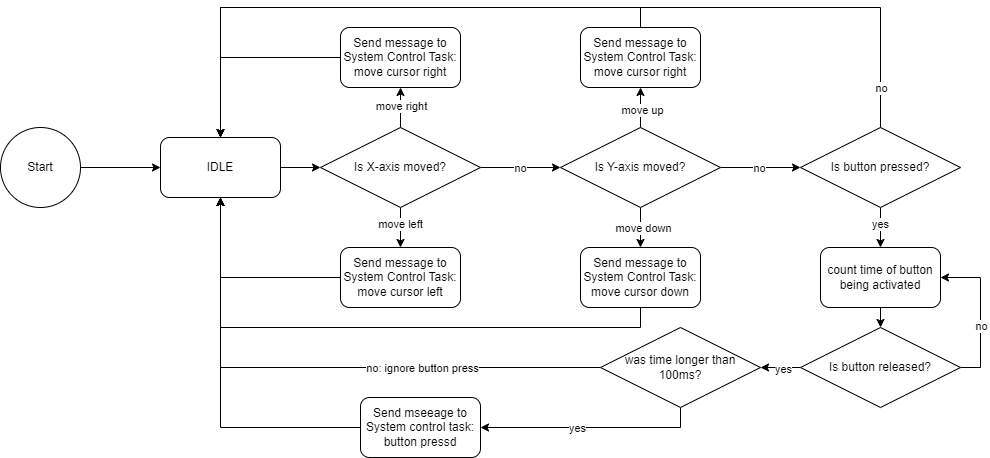

The diagram above was exported from draw.io. Its source (the exported page's mxGraphModel, read from the mxfile embedded in the PNG):
<mxGraphModel dx="1578" dy="1204" grid="1" gridSize="10" guides="1" tooltips="1" connect="1" arrows="1" fold="1" page="1" pageScale="1" pageWidth="1654" pageHeight="1169" math="0" shadow="0">
  <root>
    <mxCell id="0" />
    <mxCell id="1" parent="0" />
    <mxCell id="EhLDCveYTQyUHdg0nNyh-9" style="edgeStyle=orthogonalEdgeStyle;rounded=0;orthogonalLoop=1;jettySize=auto;html=1;exitX=1;exitY=0.5;exitDx=0;exitDy=0;entryX=0;entryY=0.5;entryDx=0;entryDy=0;" edge="1" parent="1" source="EhLDCveYTQyUHdg0nNyh-1" target="EhLDCveYTQyUHdg0nNyh-4">
      <mxGeometry relative="1" as="geometry" />
    </mxCell>
    <mxCell id="EhLDCveYTQyUHdg0nNyh-1" value="Start" style="ellipse;whiteSpace=wrap;html=1;aspect=fixed;" vertex="1" parent="1">
      <mxGeometry x="40" y="160" width="80" height="80" as="geometry" />
    </mxCell>
    <mxCell id="EhLDCveYTQyUHdg0nNyh-10" style="edgeStyle=orthogonalEdgeStyle;rounded=0;orthogonalLoop=1;jettySize=auto;html=1;exitX=1;exitY=0.5;exitDx=0;exitDy=0;entryX=0;entryY=0.5;entryDx=0;entryDy=0;" edge="1" parent="1" source="EhLDCveYTQyUHdg0nNyh-4" target="EhLDCveYTQyUHdg0nNyh-5">
      <mxGeometry relative="1" as="geometry" />
    </mxCell>
    <mxCell id="EhLDCveYTQyUHdg0nNyh-4" value="IDLE" style="rounded=1;whiteSpace=wrap;html=1;" vertex="1" parent="1">
      <mxGeometry x="200" y="170" width="120" height="60" as="geometry" />
    </mxCell>
    <mxCell id="EhLDCveYTQyUHdg0nNyh-7" style="edgeStyle=orthogonalEdgeStyle;rounded=0;orthogonalLoop=1;jettySize=auto;html=1;exitX=0.5;exitY=0;exitDx=0;exitDy=0;entryX=0.5;entryY=1;entryDx=0;entryDy=0;" edge="1" parent="1" source="EhLDCveYTQyUHdg0nNyh-5" target="EhLDCveYTQyUHdg0nNyh-6">
      <mxGeometry relative="1" as="geometry" />
    </mxCell>
    <mxCell id="EhLDCveYTQyUHdg0nNyh-8" value="move right" style="edgeLabel;html=1;align=center;verticalAlign=middle;resizable=0;points=[];" vertex="1" connectable="0" parent="EhLDCveYTQyUHdg0nNyh-7">
      <mxGeometry x="0.0917" relative="1" as="geometry">
        <mxPoint as="offset" />
      </mxGeometry>
    </mxCell>
    <mxCell id="EhLDCveYTQyUHdg0nNyh-15" style="edgeStyle=orthogonalEdgeStyle;rounded=0;orthogonalLoop=1;jettySize=auto;html=1;exitX=0.5;exitY=1;exitDx=0;exitDy=0;entryX=0.5;entryY=0;entryDx=0;entryDy=0;" edge="1" parent="1" source="EhLDCveYTQyUHdg0nNyh-5" target="EhLDCveYTQyUHdg0nNyh-14">
      <mxGeometry relative="1" as="geometry" />
    </mxCell>
    <mxCell id="EhLDCveYTQyUHdg0nNyh-16" value="move left" style="edgeLabel;html=1;align=center;verticalAlign=middle;resizable=0;points=[];" vertex="1" connectable="0" parent="EhLDCveYTQyUHdg0nNyh-15">
      <mxGeometry x="-0.1375" y="-1" relative="1" as="geometry">
        <mxPoint as="offset" />
      </mxGeometry>
    </mxCell>
    <mxCell id="EhLDCveYTQyUHdg0nNyh-19" style="edgeStyle=orthogonalEdgeStyle;rounded=0;orthogonalLoop=1;jettySize=auto;html=1;exitX=1;exitY=0.5;exitDx=0;exitDy=0;entryX=0;entryY=0.5;entryDx=0;entryDy=0;" edge="1" parent="1" source="EhLDCveYTQyUHdg0nNyh-5" target="EhLDCveYTQyUHdg0nNyh-18">
      <mxGeometry relative="1" as="geometry" />
    </mxCell>
    <mxCell id="EhLDCveYTQyUHdg0nNyh-20" value="no" style="edgeLabel;html=1;align=center;verticalAlign=middle;resizable=0;points=[];" vertex="1" connectable="0" parent="EhLDCveYTQyUHdg0nNyh-19">
      <mxGeometry x="-0.3098" relative="1" as="geometry">
        <mxPoint x="12" as="offset" />
      </mxGeometry>
    </mxCell>
    <mxCell id="EhLDCveYTQyUHdg0nNyh-5" value="Is X-axis moved?" style="rhombus;whiteSpace=wrap;html=1;" vertex="1" parent="1">
      <mxGeometry x="360" y="160" width="160" height="80" as="geometry" />
    </mxCell>
    <mxCell id="EhLDCveYTQyUHdg0nNyh-11" style="edgeStyle=orthogonalEdgeStyle;rounded=0;orthogonalLoop=1;jettySize=auto;html=1;exitX=0;exitY=0.5;exitDx=0;exitDy=0;entryX=0.5;entryY=0;entryDx=0;entryDy=0;" edge="1" parent="1" source="EhLDCveYTQyUHdg0nNyh-6" target="EhLDCveYTQyUHdg0nNyh-4">
      <mxGeometry relative="1" as="geometry" />
    </mxCell>
    <mxCell id="EhLDCveYTQyUHdg0nNyh-6" value="Send message to System Control Task: move cursor right" style="rounded=1;whiteSpace=wrap;html=1;" vertex="1" parent="1">
      <mxGeometry x="380" y="60" width="120" height="60" as="geometry" />
    </mxCell>
    <mxCell id="EhLDCveYTQyUHdg0nNyh-17" style="edgeStyle=orthogonalEdgeStyle;rounded=0;orthogonalLoop=1;jettySize=auto;html=1;exitX=0;exitY=0.5;exitDx=0;exitDy=0;entryX=0.5;entryY=1;entryDx=0;entryDy=0;" edge="1" parent="1" source="EhLDCveYTQyUHdg0nNyh-14" target="EhLDCveYTQyUHdg0nNyh-4">
      <mxGeometry relative="1" as="geometry" />
    </mxCell>
    <mxCell id="EhLDCveYTQyUHdg0nNyh-14" value="Send message to System Control Task: move cursor left" style="rounded=1;whiteSpace=wrap;html=1;" vertex="1" parent="1">
      <mxGeometry x="380" y="280" width="120" height="60" as="geometry" />
    </mxCell>
    <mxCell id="EhLDCveYTQyUHdg0nNyh-23" style="edgeStyle=orthogonalEdgeStyle;rounded=0;orthogonalLoop=1;jettySize=auto;html=1;exitX=0.5;exitY=0;exitDx=0;exitDy=0;entryX=0.5;entryY=1;entryDx=0;entryDy=0;" edge="1" parent="1" source="EhLDCveYTQyUHdg0nNyh-18" target="EhLDCveYTQyUHdg0nNyh-21">
      <mxGeometry relative="1" as="geometry" />
    </mxCell>
    <mxCell id="EhLDCveYTQyUHdg0nNyh-25" value="move up" style="edgeLabel;html=1;align=center;verticalAlign=middle;resizable=0;points=[];" vertex="1" connectable="0" parent="EhLDCveYTQyUHdg0nNyh-23">
      <mxGeometry x="-0.0478" y="-1" relative="1" as="geometry">
        <mxPoint as="offset" />
      </mxGeometry>
    </mxCell>
    <mxCell id="EhLDCveYTQyUHdg0nNyh-26" style="edgeStyle=orthogonalEdgeStyle;rounded=0;orthogonalLoop=1;jettySize=auto;html=1;exitX=0.5;exitY=1;exitDx=0;exitDy=0;entryX=0.5;entryY=0;entryDx=0;entryDy=0;" edge="1" parent="1" source="EhLDCveYTQyUHdg0nNyh-18" target="EhLDCveYTQyUHdg0nNyh-22">
      <mxGeometry relative="1" as="geometry" />
    </mxCell>
    <mxCell id="EhLDCveYTQyUHdg0nNyh-27" value="move down" style="edgeLabel;html=1;align=center;verticalAlign=middle;resizable=0;points=[];" vertex="1" connectable="0" parent="EhLDCveYTQyUHdg0nNyh-26">
      <mxGeometry x="-0.0391" y="2" relative="1" as="geometry">
        <mxPoint as="offset" />
      </mxGeometry>
    </mxCell>
    <mxCell id="EhLDCveYTQyUHdg0nNyh-31" style="edgeStyle=orthogonalEdgeStyle;rounded=0;orthogonalLoop=1;jettySize=auto;html=1;exitX=1;exitY=0.5;exitDx=0;exitDy=0;entryX=0;entryY=0.5;entryDx=0;entryDy=0;" edge="1" parent="1" source="EhLDCveYTQyUHdg0nNyh-18" target="EhLDCveYTQyUHdg0nNyh-30">
      <mxGeometry relative="1" as="geometry" />
    </mxCell>
    <mxCell id="EhLDCveYTQyUHdg0nNyh-32" value="no" style="edgeLabel;html=1;align=center;verticalAlign=middle;resizable=0;points=[];" vertex="1" connectable="0" parent="EhLDCveYTQyUHdg0nNyh-31">
      <mxGeometry x="-0.038" relative="1" as="geometry">
        <mxPoint as="offset" />
      </mxGeometry>
    </mxCell>
    <mxCell id="EhLDCveYTQyUHdg0nNyh-18" value="Is Y-axis moved?" style="rhombus;whiteSpace=wrap;html=1;" vertex="1" parent="1">
      <mxGeometry x="600" y="160" width="160" height="80" as="geometry" />
    </mxCell>
    <mxCell id="EhLDCveYTQyUHdg0nNyh-28" style="edgeStyle=orthogonalEdgeStyle;rounded=0;orthogonalLoop=1;jettySize=auto;html=1;exitX=0.5;exitY=0;exitDx=0;exitDy=0;entryX=0.5;entryY=0;entryDx=0;entryDy=0;" edge="1" parent="1" source="EhLDCveYTQyUHdg0nNyh-21" target="EhLDCveYTQyUHdg0nNyh-4">
      <mxGeometry relative="1" as="geometry" />
    </mxCell>
    <mxCell id="EhLDCveYTQyUHdg0nNyh-21" value="Send message to System Control Task: move cursor right" style="rounded=1;whiteSpace=wrap;html=1;" vertex="1" parent="1">
      <mxGeometry x="620" y="60" width="120" height="60" as="geometry" />
    </mxCell>
    <mxCell id="EhLDCveYTQyUHdg0nNyh-29" style="edgeStyle=orthogonalEdgeStyle;rounded=0;orthogonalLoop=1;jettySize=auto;html=1;exitX=0.5;exitY=1;exitDx=0;exitDy=0;entryX=0.5;entryY=1;entryDx=0;entryDy=0;" edge="1" parent="1" source="EhLDCveYTQyUHdg0nNyh-22" target="EhLDCveYTQyUHdg0nNyh-4">
      <mxGeometry relative="1" as="geometry" />
    </mxCell>
    <mxCell id="EhLDCveYTQyUHdg0nNyh-22" value="Send message to System Control Task: move cursor down" style="rounded=1;whiteSpace=wrap;html=1;" vertex="1" parent="1">
      <mxGeometry x="620" y="280" width="120" height="60" as="geometry" />
    </mxCell>
    <mxCell id="EhLDCveYTQyUHdg0nNyh-40" style="edgeStyle=orthogonalEdgeStyle;rounded=0;orthogonalLoop=1;jettySize=auto;html=1;exitX=0.5;exitY=0;exitDx=0;exitDy=0;entryX=0.5;entryY=0;entryDx=0;entryDy=0;" edge="1" parent="1" source="EhLDCveYTQyUHdg0nNyh-30" target="EhLDCveYTQyUHdg0nNyh-4">
      <mxGeometry relative="1" as="geometry">
        <Array as="points">
          <mxPoint x="920" y="40" />
          <mxPoint x="260" y="40" />
        </Array>
      </mxGeometry>
    </mxCell>
    <mxCell id="EhLDCveYTQyUHdg0nNyh-41" value="no" style="edgeLabel;html=1;align=center;verticalAlign=middle;resizable=0;points=[];" vertex="1" connectable="0" parent="EhLDCveYTQyUHdg0nNyh-40">
      <mxGeometry x="-0.9177" y="-4" relative="1" as="geometry">
        <mxPoint x="-4" y="-2" as="offset" />
      </mxGeometry>
    </mxCell>
    <mxCell id="EhLDCveYTQyUHdg0nNyh-42" style="edgeStyle=orthogonalEdgeStyle;rounded=0;orthogonalLoop=1;jettySize=auto;html=1;exitX=0.5;exitY=1;exitDx=0;exitDy=0;entryX=0.5;entryY=0;entryDx=0;entryDy=0;" edge="1" parent="1" source="EhLDCveYTQyUHdg0nNyh-30" target="EhLDCveYTQyUHdg0nNyh-35">
      <mxGeometry relative="1" as="geometry" />
    </mxCell>
    <mxCell id="EhLDCveYTQyUHdg0nNyh-43" value="yes" style="edgeLabel;html=1;align=center;verticalAlign=middle;resizable=0;points=[];" vertex="1" connectable="0" parent="EhLDCveYTQyUHdg0nNyh-42">
      <mxGeometry x="-0.1417" y="-1" relative="1" as="geometry">
        <mxPoint as="offset" />
      </mxGeometry>
    </mxCell>
    <mxCell id="EhLDCveYTQyUHdg0nNyh-30" value="Is button pressed?" style="rhombus;whiteSpace=wrap;html=1;" vertex="1" parent="1">
      <mxGeometry x="840" y="160" width="160" height="80" as="geometry" />
    </mxCell>
    <mxCell id="EhLDCveYTQyUHdg0nNyh-45" style="edgeStyle=orthogonalEdgeStyle;rounded=0;orthogonalLoop=1;jettySize=auto;html=1;exitX=0.5;exitY=1;exitDx=0;exitDy=0;entryX=0.5;entryY=0;entryDx=0;entryDy=0;" edge="1" parent="1" source="EhLDCveYTQyUHdg0nNyh-35" target="EhLDCveYTQyUHdg0nNyh-44">
      <mxGeometry relative="1" as="geometry" />
    </mxCell>
    <mxCell id="EhLDCveYTQyUHdg0nNyh-35" value="count time of button being activated" style="rounded=1;whiteSpace=wrap;html=1;" vertex="1" parent="1">
      <mxGeometry x="860" y="280" width="120" height="60" as="geometry" />
    </mxCell>
    <mxCell id="EhLDCveYTQyUHdg0nNyh-49" style="edgeStyle=orthogonalEdgeStyle;rounded=0;orthogonalLoop=1;jettySize=auto;html=1;exitX=1;exitY=0.5;exitDx=0;exitDy=0;entryX=1;entryY=0.5;entryDx=0;entryDy=0;" edge="1" parent="1" source="EhLDCveYTQyUHdg0nNyh-44" target="EhLDCveYTQyUHdg0nNyh-35">
      <mxGeometry relative="1" as="geometry" />
    </mxCell>
    <mxCell id="EhLDCveYTQyUHdg0nNyh-50" value="no" style="edgeLabel;html=1;align=center;verticalAlign=middle;resizable=0;points=[];" vertex="1" connectable="0" parent="EhLDCveYTQyUHdg0nNyh-49">
      <mxGeometry x="-0.1844" relative="1" as="geometry">
        <mxPoint as="offset" />
      </mxGeometry>
    </mxCell>
    <mxCell id="EhLDCveYTQyUHdg0nNyh-52" style="edgeStyle=orthogonalEdgeStyle;rounded=0;orthogonalLoop=1;jettySize=auto;html=1;exitX=0;exitY=0.5;exitDx=0;exitDy=0;entryX=1;entryY=0.5;entryDx=0;entryDy=0;" edge="1" parent="1" source="EhLDCveYTQyUHdg0nNyh-44" target="EhLDCveYTQyUHdg0nNyh-51">
      <mxGeometry relative="1" as="geometry" />
    </mxCell>
    <mxCell id="EhLDCveYTQyUHdg0nNyh-53" value="yes" style="edgeLabel;html=1;align=center;verticalAlign=middle;resizable=0;points=[];" vertex="1" connectable="0" parent="EhLDCveYTQyUHdg0nNyh-52">
      <mxGeometry x="-0.0583" y="1" relative="1" as="geometry">
        <mxPoint as="offset" />
      </mxGeometry>
    </mxCell>
    <mxCell id="EhLDCveYTQyUHdg0nNyh-44" value="Is button released?" style="rhombus;whiteSpace=wrap;html=1;" vertex="1" parent="1">
      <mxGeometry x="840" y="360" width="160" height="80" as="geometry" />
    </mxCell>
    <mxCell id="EhLDCveYTQyUHdg0nNyh-54" style="edgeStyle=orthogonalEdgeStyle;rounded=0;orthogonalLoop=1;jettySize=auto;html=1;exitX=0;exitY=0.5;exitDx=0;exitDy=0;" edge="1" parent="1" source="EhLDCveYTQyUHdg0nNyh-51" target="EhLDCveYTQyUHdg0nNyh-4">
      <mxGeometry relative="1" as="geometry" />
    </mxCell>
    <mxCell id="EhLDCveYTQyUHdg0nNyh-55" value="no: ignore button press" style="edgeLabel;html=1;align=center;verticalAlign=middle;resizable=0;points=[];" vertex="1" connectable="0" parent="EhLDCveYTQyUHdg0nNyh-54">
      <mxGeometry x="-0.3098" y="-6" relative="1" as="geometry">
        <mxPoint x="10" y="6" as="offset" />
      </mxGeometry>
    </mxCell>
    <mxCell id="EhLDCveYTQyUHdg0nNyh-57" style="edgeStyle=orthogonalEdgeStyle;rounded=0;orthogonalLoop=1;jettySize=auto;html=1;exitX=0.5;exitY=1;exitDx=0;exitDy=0;entryX=1;entryY=0.5;entryDx=0;entryDy=0;" edge="1" parent="1" source="EhLDCveYTQyUHdg0nNyh-51" target="EhLDCveYTQyUHdg0nNyh-56">
      <mxGeometry relative="1" as="geometry" />
    </mxCell>
    <mxCell id="EhLDCveYTQyUHdg0nNyh-58" value="yes" style="edgeLabel;html=1;align=center;verticalAlign=middle;resizable=0;points=[];" vertex="1" connectable="0" parent="EhLDCveYTQyUHdg0nNyh-57">
      <mxGeometry x="0.125" y="6" relative="1" as="geometry">
        <mxPoint y="-6" as="offset" />
      </mxGeometry>
    </mxCell>
    <mxCell id="EhLDCveYTQyUHdg0nNyh-51" value="was time longer than &lt;br&gt;100ms?" style="rhombus;whiteSpace=wrap;html=1;" vertex="1" parent="1">
      <mxGeometry x="640" y="360" width="160" height="80" as="geometry" />
    </mxCell>
    <mxCell id="EhLDCveYTQyUHdg0nNyh-60" style="edgeStyle=orthogonalEdgeStyle;rounded=0;orthogonalLoop=1;jettySize=auto;html=1;exitX=0;exitY=0.5;exitDx=0;exitDy=0;entryX=0.5;entryY=1;entryDx=0;entryDy=0;" edge="1" parent="1" source="EhLDCveYTQyUHdg0nNyh-56" target="EhLDCveYTQyUHdg0nNyh-4">
      <mxGeometry relative="1" as="geometry" />
    </mxCell>
    <mxCell id="EhLDCveYTQyUHdg0nNyh-56" value="Send mseeage to System control task: button pressd" style="rounded=1;whiteSpace=wrap;html=1;" vertex="1" parent="1">
      <mxGeometry x="400" y="430" width="120" height="60" as="geometry" />
    </mxCell>
  </root>
</mxGraphModel>